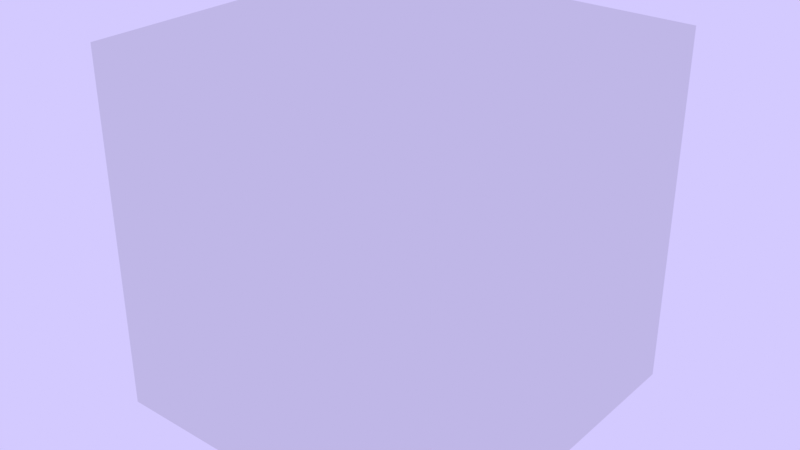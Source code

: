 # Source: intro_stage.blend  (saved by Blender 4.2.66; exported with 4.5.12 LTS)
import bpy
from mathutils import Matrix  # noqa: F401  (used for matrix-valued properties, if any)

bpy.ops.wm.read_factory_settings(use_empty=True)
scene = bpy.context.scene
scene.name = 'Scene'

# ---- collections
col_intro_stage = bpy.data.collections.new('intro_stage'); scene.collection.children.link(col_intro_stage)
col_blocks = bpy.data.collections.new('_blocks'); col_intro_stage.children.link(col_blocks)
col_characters = bpy.data.collections.new('_characters'); col_intro_stage.children.link(col_characters)
col_player = bpy.data.collections.new('_player'); col_intro_stage.children.link(col_player)
col_scene = bpy.data.collections.new('_scene'); col_intro_stage.children.link(col_scene)
col_start_point = bpy.data.collections.new('_start_point'); col_intro_stage.children.link(col_start_point)
col_rock = bpy.data.collections.new('rock')  # instanced only; not linked into the scene
col_trex = bpy.data.collections.new('trex')  # instanced only; not linked into the scene
col_triceratops = bpy.data.collections.new('triceratops')  # instanced only; not linked into the scene
col_wolf = bpy.data.collections.new('wolf')  # instanced only; not linked into the scene
col_spider = bpy.data.collections.new('spider')  # instanced only; not linked into the scene
col_jack = bpy.data.collections.new('jack')  # instanced only; not linked into the scene
col_stage_forest = bpy.data.collections.new('stage_forest')  # instanced only; not linked into the scene

# ---- world
world_world = bpy.data.worlds.new('World'); scene.world = world_world
world_world.use_nodes = True; world_world.node_tree.nodes.clear()
_N = world_world.node_tree.nodes; _L = world_world.node_tree.links
n0 = _N.new('ShaderNodeOutputWorld'); n0.name = 'World Output'; n0.location = (300, 300)
n1 = _N.new('ShaderNodeBackground'); n1.name = 'Background'; n1.location = (10, 300)
n1.inputs[0].default_value = (0.6524, 0.5899, 1.0, 1.0)
_L.new(n1.outputs[0], n0.inputs[0])
n0.is_active_output = True
world_world.color = (0.05088, 0.05088, 0.05088)
world_world.use_sun_shadow = False
world_world.sun_shadow_jitter_overblur = 0.0

# ---- meshes
me_cube = bpy.data.meshes.new('Cube')
me_cube.from_pydata([(-1.0, -1.0, -1.0), (-1.0, -1.0, 1.0), (-1.0, 1.0, -1.0), (-1.0, 1.0, 1.0), (1.0, -1.0, -1.0), (1.0, -1.0, 1.0), (1.0, 1.0, -1.0), (1.0, 1.0, 1.0)], [], [(0, 1, 3, 2), (2, 3, 7, 6), (6, 7, 5, 4), (4, 5, 1, 0), (2, 6, 4, 0), (7, 3, 1, 5)])
_uv = me_cube.uv_layers.new(name='UVMap')
_uv.uv.foreach_set('vector', [0.375, 0.0, 0.625, 0.0, 0.625, 0.25, 0.375, 0.25, 0.375, 0.25, 0.625, 0.25, 0.625, 0.5, 0.375, 0.5, 0.375, 0.5, 0.625, 0.5, 0.625, 0.75, 0.375, 0.75, 0.375, 0.75, 0.625, 0.75, 0.625, 1.0, 0.375, 1.0, 0.125, 0.5, 0.375, 0.5, 0.375, 0.75, 0.125, 0.75, 0.625, 0.5, 0.875, 0.5, 0.875, 0.75, 0.625, 0.75])
me_cube.update()

# ---- objects
ob_cube = bpy.data.objects.new('Cube', me_cube)
ob_rock = bpy.data.objects.new('rock', None)
ob_trex = bpy.data.objects.new('trex', None)
ob_trex_003 = bpy.data.objects.new('trex.003', None)
ob_trex_005 = bpy.data.objects.new('trex.005', None)
ob_trex_007 = bpy.data.objects.new('trex.007', None)
ob_trex_008 = bpy.data.objects.new('trex.008', None)
ob_triceratops_001 = bpy.data.objects.new('triceratops.001', None)
ob_triceratops_002 = bpy.data.objects.new('triceratops.002', None)
ob_triceratops_003 = bpy.data.objects.new('triceratops.003', None)
ob_triceratops_004 = bpy.data.objects.new('triceratops.004', None)
ob_triceratops_005 = bpy.data.objects.new('triceratops.005', None)
ob_wolf = bpy.data.objects.new('wolf', None)
ob_spider = bpy.data.objects.new('spider', None)
ob_player = bpy.data.objects.new('player', None)
ob_stage_forest = bpy.data.objects.new('stage_forest', None)
ob_empty = bpy.data.objects.new('Empty', None)

# ---- transforms, parenting, visibility, modifiers, constraints
ob_cube.location = (0.0, 0.0, 0.0)
ob_rock.location = (34.0, 0.0, 10.0)
ob_rock.scale = (70.0, 1.0, 1.0)
ob_rock.instance_type = 'COLLECTION'
ob_trex.location = (3.0, 0.0, 11.0)
ob_trex.scale = (0.1, 0.1, 0.1)
ob_trex.instance_type = 'COLLECTION'
ob_trex_003.location = (36.0, 0.0, 11.0)
ob_trex_003.scale = (0.1, 0.1, 0.1)
ob_trex_003.instance_type = 'COLLECTION'
ob_trex_005.location = (47.0, 0.0, 11.0)
ob_trex_005.scale = (0.1, 0.1, 0.1)
ob_trex_005.instance_type = 'COLLECTION'
ob_trex_007.location = (24.0, 0.0, 13.0)
ob_trex_007.scale = (0.1, 0.1, 0.1)
ob_trex_007.instance_type = 'COLLECTION'
ob_trex_008.location = (17.0, 0.0, 13.0)
ob_trex_008.scale = (0.1, 0.1, 0.1)
ob_trex_008.instance_type = 'COLLECTION'
ob_triceratops_001.location = (1.0, 0.0, 11.0)
ob_triceratops_001.scale = (0.2, 0.2, 0.2)
ob_triceratops_001.instance_type = 'COLLECTION'
ob_triceratops_002.location = (13.0, 0.0, 13.0)
ob_triceratops_002.scale = (0.2, 0.2, 0.2)
ob_triceratops_002.instance_type = 'COLLECTION'
ob_triceratops_003.location = (41.0, 0.0, 11.0)
ob_triceratops_003.scale = (0.2, 0.2, 0.2)
ob_triceratops_003.instance_type = 'COLLECTION'
ob_triceratops_004.location = (38.0, 0.0, 11.0)
ob_triceratops_004.scale = (0.2, 0.2, 0.2)
ob_triceratops_004.instance_type = 'COLLECTION'
ob_triceratops_005.location = (20.0, 0.0, 13.0)
ob_triceratops_005.scale = (0.2, 0.2, 0.2)
ob_triceratops_005.instance_type = 'COLLECTION'
ob_wolf.location = (-4.0, 0.0, 11.0)
ob_wolf.scale = (0.5, 0.5, 0.5)
ob_wolf.instance_type = 'COLLECTION'
ob_spider.location = (-10.0, 0.0, 12.0)
ob_spider.instance_type = 'COLLECTION'
ob_player.location = (-14.0, 0.0, 11.0)
ob_player.scale = (0.25, 0.25, 0.25)
ob_player.instance_type = 'COLLECTION'
ob_stage_forest.location = (0.0, 0.0, 0.0)
ob_stage_forest.instance_type = 'COLLECTION'
ob_empty.location = (-15.0, 0.0, 41.0)
ob_rock.instance_collection = col_rock
ob_trex.instance_collection = col_trex
ob_trex_003.instance_collection = col_trex
ob_trex_005.instance_collection = col_trex
ob_trex_007.instance_collection = col_trex
ob_trex_008.instance_collection = col_trex
ob_triceratops_001.instance_collection = col_triceratops
ob_triceratops_002.instance_collection = col_triceratops
ob_triceratops_003.instance_collection = col_triceratops
ob_triceratops_004.instance_collection = col_triceratops
ob_triceratops_005.instance_collection = col_triceratops
ob_wolf.instance_collection = col_wolf
ob_spider.instance_collection = col_spider
ob_player.instance_collection = col_jack
ob_stage_forest.instance_collection = col_stage_forest

# ---- collection membership
col_intro_stage.objects.link(ob_cube)
col_blocks.objects.link(ob_rock)
col_characters.objects.link(ob_trex)
col_characters.objects.link(ob_trex_003)
col_characters.objects.link(ob_trex_005)
col_characters.objects.link(ob_trex_007)
col_characters.objects.link(ob_trex_008)
col_characters.objects.link(ob_triceratops_001)
col_characters.objects.link(ob_triceratops_002)
col_characters.objects.link(ob_triceratops_003)
col_characters.objects.link(ob_triceratops_004)
col_characters.objects.link(ob_triceratops_005)
col_characters.objects.link(ob_wolf)
col_characters.objects.link(ob_spider)
col_player.objects.link(ob_player)
col_scene.objects.link(ob_stage_forest)
col_start_point.objects.link(ob_empty)

# ---- scene / render settings (as saved in the file)
scene.frame_start = 1; scene.frame_end = 250; scene.frame_set(1)
scene.render.engine = 'BLENDER_EEVEE_NEXT'
scene.cycles.sampling_pattern = 'TABULATED_SOBOL'
scene.eevee.ray_tracing_options.trace_max_roughness = 0.0
scene.view_settings.look = 'High Contrast'
scene.view_settings.view_transform = 'Standard'
bpy.context.view_layer.update()

# ---- added for rendering (the .blend has no active camera): camera
cam_auto = bpy.data.cameras.new('AutoCamera')
cam_auto.lens = 50.0
cam_auto.sensor_width = 36.0
cam_auto.clip_end = 1000.0
ob_auto_camera = bpy.data.objects.new('AutoCamera', cam_auto)
scene.collection.objects.link(ob_auto_camera)
ob_auto_camera.location = (3.20507, -3.84609, 2.56406)
ob_auto_camera.rotation_euler = (1.09748, -7.21219e-08, 0.694738)
scene.camera = ob_auto_camera
bpy.context.view_layer.update()
